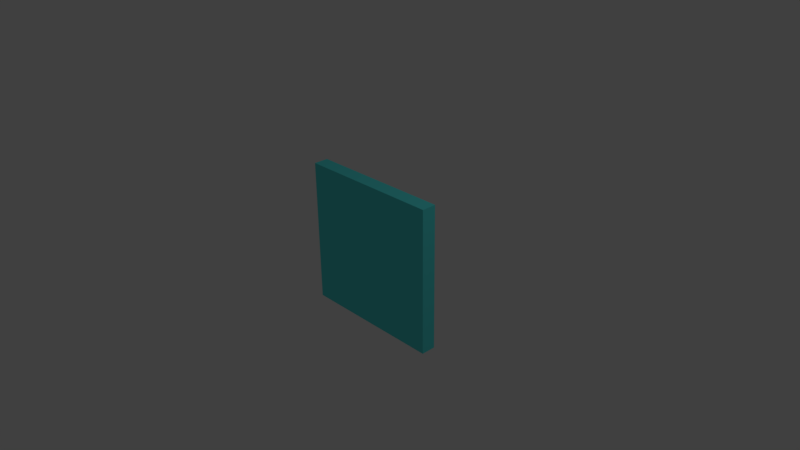 # Source: Wall_Jump.blend  (saved by Blender 2.78.0; exported with 4.5.12 LTS)
import bpy
from mathutils import Matrix  # noqa: F401  (used for matrix-valued properties, if any)

bpy.ops.wm.read_factory_settings(use_empty=True)
scene = bpy.context.scene
scene.name = 'Scene'

# ---- collections
col_collection_1 = bpy.data.collections.new('Collection 1'); scene.collection.children.link(col_collection_1)

# ---- materials (node trees are filled in below, after node groups)
mat_wall_jump = bpy.data.materials.new('Wall Jump')
mat_wall_jump.alpha_threshold = 0.0
mat_wall_jump.use_transparent_shadow = False
mat_wall_jump.diffuse_color = (0.1, 0.8, 0.8, 1.0)
mat_wall_jump.roughness = 0.5
mat_wall_jump.line_color = (0.0, 0.0, 0.0, 1.0)

# ---- material node trees

# ---- world
world_world = bpy.data.worlds.new('World'); scene.world = world_world
world_world.color = (0.05088, 0.05088, 0.05088)
world_world.use_sun_shadow = False
world_world.sun_shadow_jitter_overblur = 0.0
world_world.cycles.sampling_method = 'MANUAL'

# ---- cameras
cam_camera = bpy.data.cameras.new('Camera')
cam_camera.clip_end = 100.0
cam_camera.lens = 35.0
cam_camera.sensor_width = 32.0
cam_camera.sensor_height = 18.0
cam_camera.ortho_scale = 7.314
cam_camera.dof.focus_distance = 0.0
cam_camera.dof.aperture_fstop = 128.0

# ---- lights
light_lamp = bpy.data.lights.new('Lamp', 'POINT')
light_lamp.transmission_factor = 0.0
light_lamp.cutoff_distance = 30.0
light_lamp.energy = 100.0
light_lamp.shadow_buffer_clip_start = 1.001
light_lamp.shadow_soft_size = 0.1
light_lamp.shadow_maximum_resolution = 0.006
light_lamp.use_absolute_resolution = True

# ---- meshes
me_cube = bpy.data.meshes.new('Cube')
me_cube.from_pydata([(1.0, 0.1, -1.0), (1.0, -0.1, -1.0), (-1.0, -0.1, -1.0), (-1.0, 0.1, -1.0), (1.0, 0.1, 1.0), (1.0, -0.1, 1.0), (-1.0, -0.1, 1.0), (-1.0, 0.1, 1.0)], [], [(0, 1, 2, 3), (4, 7, 6, 5), (0, 4, 5, 1), (1, 5, 6, 2), (2, 6, 7, 3), (4, 0, 3, 7)])
me_cube.materials.append(mat_wall_jump)
me_cube.use_remesh_preserve_volume = False
me_cube.use_remesh_preserve_attributes = False
me_cube.use_mirror_vertex_groups = False
me_cube.update()

# ---- objects
ob_wall_jump = bpy.data.objects.new('Wall Jump', me_cube)
ob_lamp = bpy.data.objects.new('Lamp', light_lamp)
ob_camera = bpy.data.objects.new('Camera', cam_camera)

# ---- transforms, parenting, visibility, modifiers, constraints
ob_wall_jump.location = (0.0, 0.0, 0.0)
ob_wall_jump.lock_rotations_4d = False
ob_wall_jump.empty_display_type = 'ARROWS'
ob_wall_jump.lineart.crease_threshold = 0.0
ob_lamp.location = (4.076, 1.005, 5.904)
ob_lamp.rotation_euler = (0.6503, 0.05522, 1.866)
ob_lamp.lock_rotations_4d = False
ob_lamp.empty_display_type = 'ARROWS'
ob_lamp.color = (0.0, 0.0, 0.0, 0.0)
ob_lamp.lineart.crease_threshold = 0.0
ob_camera.location = (7.481, -6.508, 5.344)
ob_camera.rotation_euler = (1.109, 0.01082, 0.8149)
ob_camera.lock_rotations_4d = False
ob_camera.empty_display_type = 'ARROWS'
ob_camera.color = (0.0, 0.0, 0.0, 0.0)
ob_camera.display_type = 'WIRE'
ob_camera.lineart.crease_threshold = 0.0

# ---- collection membership
col_collection_1.objects.link(ob_wall_jump)
col_collection_1.objects.link(ob_lamp)
col_collection_1.objects.link(ob_camera)

# ---- scene / render settings (as saved in the file)
scene.camera = ob_camera
scene.frame_start = 1; scene.frame_end = 250; scene.frame_set(1)
scene.render.engine = 'BLENDER_EEVEE_NEXT'
scene.render.resolution_percentage = 50
scene.render.dither_intensity = 0.0
scene.cycles.use_denoising = False
scene.cycles.samples = 128
scene.cycles.sampling_pattern = 'TABULATED_SOBOL'
scene.cycles.light_sampling_threshold = 0.0
scene.cycles.use_adaptive_sampling = False
scene.cycles.use_light_tree = False
scene.cycles.blur_glossy = 0.0
scene.cycles.sample_clamp_indirect = 0.0
scene.view_settings.view_transform = 'Standard'
bpy.context.view_layer.update()
